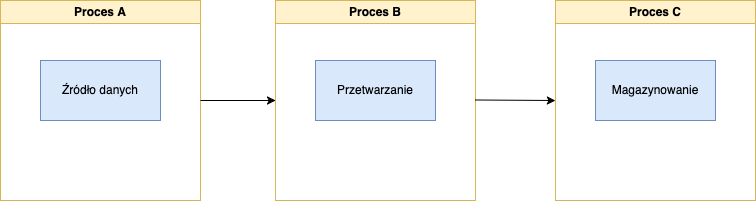

The diagram above was exported from draw.io. Its source (the exported page's mxGraphModel, read from the mxfile embedded in the PNG):
<mxGraphModel dx="1434" dy="822" grid="1" gridSize="10" guides="1" tooltips="1" connect="1" arrows="1" fold="1" page="1" pageScale="1" pageWidth="827" pageHeight="1169" math="0" shadow="0">
  <root>
    <mxCell id="0" />
    <mxCell id="1" parent="0" />
    <mxCell id="K3ICvcxGzvlGuNBFfyXp-82" value="Magazynowanie" style="rounded=0;whiteSpace=wrap;html=1;fillColor=#dae8fc;strokeColor=#6c8ebf;" vertex="1" parent="1">
      <mxGeometry x="600" y="280" width="120" height="60" as="geometry" />
    </mxCell>
    <mxCell id="K3ICvcxGzvlGuNBFfyXp-83" value="Przetwarzanie" style="rounded=0;whiteSpace=wrap;html=1;fillColor=#dae8fc;strokeColor=#6c8ebf;" vertex="1" parent="1">
      <mxGeometry x="320" y="280" width="120" height="60" as="geometry" />
    </mxCell>
    <mxCell id="K3ICvcxGzvlGuNBFfyXp-84" value="Źródło danych" style="rounded=0;whiteSpace=wrap;html=1;fillColor=#dae8fc;strokeColor=#6c8ebf;" vertex="1" parent="1">
      <mxGeometry x="45" y="280" width="120" height="60" as="geometry" />
    </mxCell>
    <mxCell id="K3ICvcxGzvlGuNBFfyXp-87" value="Proces C" style="swimlane;whiteSpace=wrap;html=1;fillColor=#fff2cc;strokeColor=#d6b656;" vertex="1" parent="1">
      <mxGeometry x="560" y="220" width="200" height="200" as="geometry" />
    </mxCell>
    <mxCell id="K3ICvcxGzvlGuNBFfyXp-88" value="Proces B" style="swimlane;whiteSpace=wrap;html=1;fillColor=#fff2cc;strokeColor=#d6b656;" vertex="1" parent="1">
      <mxGeometry x="280" y="220" width="200" height="200" as="geometry" />
    </mxCell>
    <mxCell id="K3ICvcxGzvlGuNBFfyXp-89" value="Proces A" style="swimlane;whiteSpace=wrap;html=1;fillColor=#fff2cc;strokeColor=#d6b656;" vertex="1" parent="1">
      <mxGeometry x="5" y="220" width="200" height="200" as="geometry" />
    </mxCell>
    <mxCell id="K3ICvcxGzvlGuNBFfyXp-90" value="" style="endArrow=classic;html=1;rounded=0;exitX=1;exitY=0.5;exitDx=0;exitDy=0;entryX=0;entryY=0.5;entryDx=0;entryDy=0;" edge="1" parent="1" source="K3ICvcxGzvlGuNBFfyXp-89" target="K3ICvcxGzvlGuNBFfyXp-88">
      <mxGeometry width="50" height="50" relative="1" as="geometry">
        <mxPoint x="450" y="410" as="sourcePoint" />
        <mxPoint x="500" y="360" as="targetPoint" />
      </mxGeometry>
    </mxCell>
    <mxCell id="K3ICvcxGzvlGuNBFfyXp-91" value="" style="endArrow=classic;html=1;rounded=0;exitX=1;exitY=0.5;exitDx=0;exitDy=0;entryX=0;entryY=0.5;entryDx=0;entryDy=0;" edge="1" parent="1" target="K3ICvcxGzvlGuNBFfyXp-87">
      <mxGeometry width="50" height="50" relative="1" as="geometry">
        <mxPoint x="480" y="319.5" as="sourcePoint" />
        <mxPoint x="555" y="319.5" as="targetPoint" />
      </mxGeometry>
    </mxCell>
  </root>
</mxGraphModel>